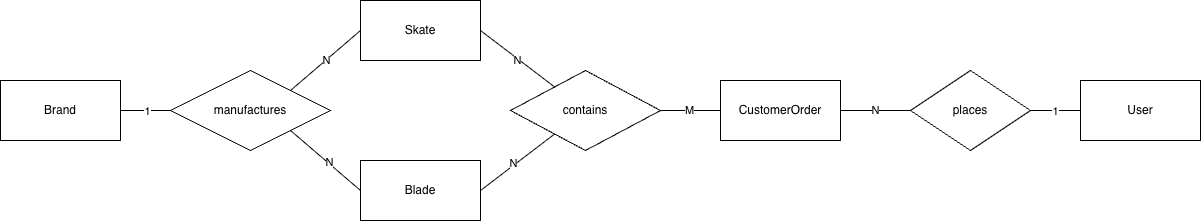

The diagram above was exported from draw.io. Its source (the exported page's mxGraphModel, read from the mxfile embedded in the PNG):
<mxGraphModel dx="1203" dy="592" grid="1" gridSize="10" guides="1" tooltips="1" connect="1" arrows="1" fold="1" page="1" pageScale="1" pageWidth="850" pageHeight="1100" background="#ffffff" math="0" shadow="0">
  <root>
    <mxCell id="0" />
    <mxCell id="1" parent="0" />
    <mxCell id="pmFo5aeqLVu0vj89-Kgn-1" parent="1" style="rounded=0;whiteSpace=wrap;html=1;" value="Brand" vertex="1">
      <mxGeometry height="60" width="120" x="20" y="190" as="geometry" />
    </mxCell>
    <mxCell id="pmFo5aeqLVu0vj89-Kgn-2" parent="1" style="rounded=0;whiteSpace=wrap;html=1;" value="Skate" vertex="1">
      <mxGeometry height="60" width="120" x="380" y="110" as="geometry" />
    </mxCell>
    <mxCell id="pmFo5aeqLVu0vj89-Kgn-3" parent="1" style="rounded=0;whiteSpace=wrap;html=1;" value="Blade" vertex="1">
      <mxGeometry height="60" width="120" x="380" y="270" as="geometry" />
    </mxCell>
    <mxCell id="pmFo5aeqLVu0vj89-Kgn-4" parent="1" style="whiteSpace=wrap;html=1;" value="User" vertex="1">
      <mxGeometry height="60" width="120" x="1100" y="190" as="geometry" />
    </mxCell>
    <mxCell id="pmFo5aeqLVu0vj89-Kgn-6" parent="1" style="rounded=0;whiteSpace=wrap;html=1;" value="CustomerOrder" vertex="1">
      <mxGeometry height="60" width="120" x="740" y="190" as="geometry" />
    </mxCell>
    <mxCell id="pmFo5aeqLVu0vj89-Kgn-9" parent="1" style="rhombus;whiteSpace=wrap;html=1;" value="manufactures" vertex="1">
      <mxGeometry height="80" width="160" x="190" y="180" as="geometry" />
    </mxCell>
    <mxCell id="pmFo5aeqLVu0vj89-Kgn-11" edge="1" parent="1" source="pmFo5aeqLVu0vj89-Kgn-9" style="endArrow=none;html=1;rounded=0;entryX=1;entryY=0.5;entryDx=0;entryDy=0;exitX=0;exitY=0.5;exitDx=0;exitDy=0;" target="pmFo5aeqLVu0vj89-Kgn-1" value="">
      <mxGeometry height="50" relative="1" width="50" as="geometry">
        <mxPoint x="60" y="290" as="sourcePoint" />
        <mxPoint x="110" y="240" as="targetPoint" />
      </mxGeometry>
    </mxCell>
    <mxCell id="pmFo5aeqLVu0vj89-Kgn-14" connectable="0" parent="pmFo5aeqLVu0vj89-Kgn-11" style="edgeLabel;html=1;align=center;verticalAlign=middle;resizable=0;points=[];" value="1" vertex="1">
      <mxGeometry relative="1" x="-0.04" as="geometry">
        <mxPoint as="offset" />
      </mxGeometry>
    </mxCell>
    <mxCell id="pmFo5aeqLVu0vj89-Kgn-12" edge="1" parent="1" source="pmFo5aeqLVu0vj89-Kgn-2" style="endArrow=none;html=1;rounded=0;entryX=1;entryY=0;entryDx=0;entryDy=0;exitX=0;exitY=0.5;exitDx=0;exitDy=0;" target="pmFo5aeqLVu0vj89-Kgn-9" value="">
      <mxGeometry height="50" relative="1" width="50" as="geometry">
        <mxPoint x="60" y="290" as="sourcePoint" />
        <mxPoint x="110" y="240" as="targetPoint" />
      </mxGeometry>
    </mxCell>
    <mxCell id="pmFo5aeqLVu0vj89-Kgn-15" connectable="0" parent="pmFo5aeqLVu0vj89-Kgn-12" style="edgeLabel;html=1;align=center;verticalAlign=middle;resizable=0;points=[];" value="N" vertex="1">
      <mxGeometry relative="1" as="geometry">
        <mxPoint as="offset" />
      </mxGeometry>
    </mxCell>
    <mxCell id="pmFo5aeqLVu0vj89-Kgn-13" edge="1" parent="1" source="pmFo5aeqLVu0vj89-Kgn-3" style="endArrow=none;html=1;rounded=0;entryX=1;entryY=1;entryDx=0;entryDy=0;exitX=0;exitY=0.5;exitDx=0;exitDy=0;" target="pmFo5aeqLVu0vj89-Kgn-9" value="">
      <mxGeometry height="50" relative="1" width="50" as="geometry">
        <mxPoint x="60" y="290" as="sourcePoint" />
        <mxPoint x="110" y="240" as="targetPoint" />
      </mxGeometry>
    </mxCell>
    <mxCell id="pmFo5aeqLVu0vj89-Kgn-16" connectable="0" parent="pmFo5aeqLVu0vj89-Kgn-13" style="edgeLabel;html=1;align=center;verticalAlign=middle;resizable=0;points=[];" value="N" vertex="1">
      <mxGeometry relative="1" x="-0.0941" y="-1" as="geometry">
        <mxPoint as="offset" />
      </mxGeometry>
    </mxCell>
    <mxCell id="pmFo5aeqLVu0vj89-Kgn-17" parent="1" style="rhombus;whiteSpace=wrap;html=1;" value="contains" vertex="1">
      <mxGeometry height="80" width="150" x="530" y="180" as="geometry" />
    </mxCell>
    <mxCell id="pmFo5aeqLVu0vj89-Kgn-18" edge="1" parent="1" source="pmFo5aeqLVu0vj89-Kgn-17" style="endArrow=none;html=1;rounded=0;entryX=0;entryY=0.5;entryDx=0;entryDy=0;exitX=1;exitY=0.5;exitDx=0;exitDy=0;" target="pmFo5aeqLVu0vj89-Kgn-6" value="">
      <mxGeometry height="50" relative="1" width="50" as="geometry">
        <mxPoint x="400" y="300" as="sourcePoint" />
        <mxPoint x="450" y="250" as="targetPoint" />
      </mxGeometry>
    </mxCell>
    <mxCell id="pmFo5aeqLVu0vj89-Kgn-23" connectable="0" parent="pmFo5aeqLVu0vj89-Kgn-18" style="edgeLabel;html=1;align=center;verticalAlign=middle;resizable=0;points=[];" value="M" vertex="1">
      <mxGeometry relative="1" x="-0.08" y="1" as="geometry">
        <mxPoint as="offset" />
      </mxGeometry>
    </mxCell>
    <mxCell id="pmFo5aeqLVu0vj89-Kgn-19" edge="1" parent="1" source="pmFo5aeqLVu0vj89-Kgn-2" style="endArrow=none;html=1;rounded=0;exitX=1;exitY=0.5;exitDx=0;exitDy=0;" target="pmFo5aeqLVu0vj89-Kgn-17" value="">
      <mxGeometry height="50" relative="1" width="50" as="geometry">
        <mxPoint x="400" y="300" as="sourcePoint" />
        <mxPoint x="450" y="250" as="targetPoint" />
      </mxGeometry>
    </mxCell>
    <mxCell id="pmFo5aeqLVu0vj89-Kgn-21" connectable="0" parent="pmFo5aeqLVu0vj89-Kgn-19" style="edgeLabel;html=1;align=center;verticalAlign=middle;resizable=0;points=[];" value="N" vertex="1">
      <mxGeometry relative="1" x="0.0113" y="-1" as="geometry">
        <mxPoint as="offset" />
      </mxGeometry>
    </mxCell>
    <mxCell id="pmFo5aeqLVu0vj89-Kgn-20" edge="1" parent="1" source="pmFo5aeqLVu0vj89-Kgn-3" style="endArrow=none;html=1;rounded=0;exitX=1;exitY=0.5;exitDx=0;exitDy=0;" target="pmFo5aeqLVu0vj89-Kgn-17" value="">
      <mxGeometry height="50" relative="1" width="50" as="geometry">
        <mxPoint x="400" y="300" as="sourcePoint" />
        <mxPoint x="450" y="250" as="targetPoint" />
      </mxGeometry>
    </mxCell>
    <mxCell id="pmFo5aeqLVu0vj89-Kgn-22" connectable="0" parent="pmFo5aeqLVu0vj89-Kgn-20" style="edgeLabel;html=1;align=center;verticalAlign=middle;resizable=0;points=[];" value="N" vertex="1">
      <mxGeometry relative="1" x="-0.0768" y="2" as="geometry">
        <mxPoint as="offset" />
      </mxGeometry>
    </mxCell>
    <mxCell id="pmFo5aeqLVu0vj89-Kgn-24" parent="1" style="rhombus;whiteSpace=wrap;html=1;" value="places" vertex="1">
      <mxGeometry height="80" width="120" x="930" y="180" as="geometry" />
    </mxCell>
    <mxCell id="pmFo5aeqLVu0vj89-Kgn-25" edge="1" parent="1" source="pmFo5aeqLVu0vj89-Kgn-24" style="endArrow=none;html=1;rounded=0;entryX=0;entryY=0.5;entryDx=0;entryDy=0;exitX=1;exitY=0.5;exitDx=0;exitDy=0;" target="pmFo5aeqLVu0vj89-Kgn-4" value="">
      <mxGeometry height="50" relative="1" width="50" as="geometry">
        <mxPoint x="610" y="300" as="sourcePoint" />
        <mxPoint x="660" y="250" as="targetPoint" />
      </mxGeometry>
    </mxCell>
    <mxCell id="pmFo5aeqLVu0vj89-Kgn-27" connectable="0" parent="pmFo5aeqLVu0vj89-Kgn-25" style="edgeLabel;html=1;align=center;verticalAlign=middle;resizable=0;points=[];" value="1" vertex="1">
      <mxGeometry relative="1" x="-0.04" as="geometry">
        <mxPoint as="offset" />
      </mxGeometry>
    </mxCell>
    <mxCell id="pmFo5aeqLVu0vj89-Kgn-26" edge="1" parent="1" source="pmFo5aeqLVu0vj89-Kgn-6" style="endArrow=none;html=1;rounded=0;entryX=0;entryY=0.5;entryDx=0;entryDy=0;exitX=1;exitY=0.5;exitDx=0;exitDy=0;" target="pmFo5aeqLVu0vj89-Kgn-24" value="N">
      <mxGeometry height="50" relative="1" width="50" as="geometry">
        <mxPoint x="910" y="269" as="sourcePoint" />
        <mxPoint x="960" y="269" as="targetPoint" />
      </mxGeometry>
    </mxCell>
  </root>
</mxGraphModel>